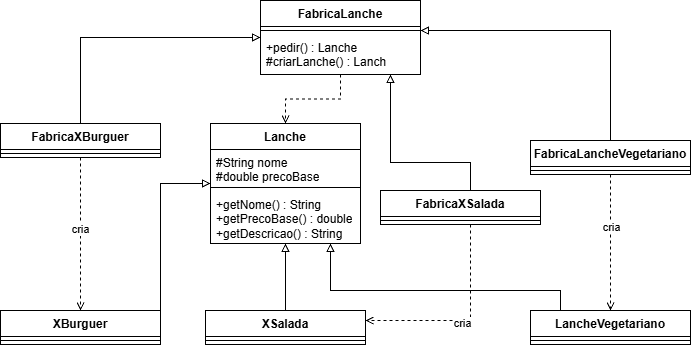

The diagram above was exported from draw.io. Its source (the exported page's mxGraphModel, read from the mxfile embedded in the PNG):
<mxGraphModel dx="599" dy="698" grid="1" gridSize="10" guides="1" tooltips="1" connect="1" arrows="1" fold="1" page="1" pageScale="1" pageWidth="827" pageHeight="1169" math="0" shadow="0">
  <root>
    <mxCell id="0" />
    <mxCell id="1" parent="0" />
    <mxCell id="Cq5r48Mdg2zVA44Y-lza-34" edge="1" parent="1" source="Cq5r48Mdg2zVA44Y-lza-1" style="edgeStyle=orthogonalEdgeStyle;rounded=0;orthogonalLoop=1;jettySize=auto;html=1;endArrow=open;endFill=0;dashed=1;" target="Cq5r48Mdg2zVA44Y-lza-5">
      <mxGeometry relative="1" as="geometry" />
    </mxCell>
    <mxCell id="Cq5r48Mdg2zVA44Y-lza-1" parent="1" style="swimlane;fontStyle=1;align=center;verticalAlign=top;childLayout=stackLayout;horizontal=1;startSize=26;horizontalStack=0;resizeParent=1;resizeParentMax=0;resizeLast=0;collapsible=1;marginBottom=0;whiteSpace=wrap;html=1;" value="FabricaLanche" vertex="1">
      <mxGeometry height="74" width="160" x="360" y="160" as="geometry" />
    </mxCell>
    <mxCell id="Cq5r48Mdg2zVA44Y-lza-3" parent="Cq5r48Mdg2zVA44Y-lza-1" style="line;strokeWidth=1;fillColor=none;align=left;verticalAlign=middle;spacingTop=-1;spacingLeft=3;spacingRight=3;rotatable=0;labelPosition=right;points=[];portConstraint=eastwest;strokeColor=inherit;" value="" vertex="1">
      <mxGeometry height="8" width="160" y="26" as="geometry" />
    </mxCell>
    <mxCell id="Cq5r48Mdg2zVA44Y-lza-4" parent="Cq5r48Mdg2zVA44Y-lza-1" style="text;strokeColor=none;fillColor=none;align=left;verticalAlign=top;spacingLeft=4;spacingRight=4;overflow=hidden;rotatable=0;points=[[0,0.5],[1,0.5]];portConstraint=eastwest;whiteSpace=wrap;html=1;" value="+pedir() : Lanche&lt;div&gt;#criarLanche() : Lanch&lt;/div&gt;" vertex="1">
      <mxGeometry height="40" width="160" y="34" as="geometry" />
    </mxCell>
    <mxCell id="Cq5r48Mdg2zVA44Y-lza-5" parent="1" style="swimlane;fontStyle=1;align=center;verticalAlign=top;childLayout=stackLayout;horizontal=1;startSize=26;horizontalStack=0;resizeParent=1;resizeParentMax=0;resizeLast=0;collapsible=1;marginBottom=0;whiteSpace=wrap;html=1;" value="Lanche" vertex="1">
      <mxGeometry height="120" width="150" x="310" y="283" as="geometry" />
    </mxCell>
    <mxCell id="Cq5r48Mdg2zVA44Y-lza-6" parent="Cq5r48Mdg2zVA44Y-lza-5" style="text;strokeColor=none;fillColor=none;align=left;verticalAlign=top;spacingLeft=4;spacingRight=4;overflow=hidden;rotatable=0;points=[[0,0.5],[1,0.5]];portConstraint=eastwest;whiteSpace=wrap;html=1;" value="#String nome&lt;div&gt;#double precoBase&lt;/div&gt;" vertex="1">
      <mxGeometry height="34" width="150" y="26" as="geometry" />
    </mxCell>
    <mxCell id="Cq5r48Mdg2zVA44Y-lza-7" parent="Cq5r48Mdg2zVA44Y-lza-5" style="line;strokeWidth=1;fillColor=none;align=left;verticalAlign=middle;spacingTop=-1;spacingLeft=3;spacingRight=3;rotatable=0;labelPosition=right;points=[];portConstraint=eastwest;strokeColor=inherit;" value="" vertex="1">
      <mxGeometry height="8" width="150" y="60" as="geometry" />
    </mxCell>
    <mxCell id="Cq5r48Mdg2zVA44Y-lza-8" parent="Cq5r48Mdg2zVA44Y-lza-5" style="text;strokeColor=none;fillColor=none;align=left;verticalAlign=top;spacingLeft=4;spacingRight=4;overflow=hidden;rotatable=0;points=[[0,0.5],[1,0.5]];portConstraint=eastwest;whiteSpace=wrap;html=1;" value="+getNome() : String&lt;div&gt;+getPrecoBase() : double&lt;/div&gt;&lt;div&gt;+getDescricao() : String&lt;/div&gt;" vertex="1">
      <mxGeometry height="52" width="150" y="68" as="geometry" />
    </mxCell>
    <mxCell id="Cq5r48Mdg2zVA44Y-lza-35" edge="1" parent="1" source="Cq5r48Mdg2zVA44Y-lza-9" style="edgeStyle=orthogonalEdgeStyle;rounded=0;orthogonalLoop=1;jettySize=auto;html=1;endArrow=block;endFill=0;" target="Cq5r48Mdg2zVA44Y-lza-1">
      <mxGeometry relative="1" as="geometry">
        <Array as="points">
          <mxPoint x="180" y="197" />
        </Array>
      </mxGeometry>
    </mxCell>
    <mxCell id="Cq5r48Mdg2zVA44Y-lza-47" edge="1" parent="1" source="Cq5r48Mdg2zVA44Y-lza-9" style="edgeStyle=orthogonalEdgeStyle;rounded=0;orthogonalLoop=1;jettySize=auto;html=1;endArrow=open;endFill=0;dashed=1;" target="Cq5r48Mdg2zVA44Y-lza-21">
      <mxGeometry relative="1" as="geometry" />
    </mxCell>
    <mxCell id="Cq5r48Mdg2zVA44Y-lza-49" connectable="0" parent="Cq5r48Mdg2zVA44Y-lza-47" style="edgeLabel;html=1;align=center;verticalAlign=middle;resizable=0;points=[];" value="cria" vertex="1">
      <mxGeometry relative="1" x="-0.0714" y="-1" as="geometry">
        <mxPoint as="offset" />
      </mxGeometry>
    </mxCell>
    <mxCell id="Cq5r48Mdg2zVA44Y-lza-9" parent="1" style="swimlane;fontStyle=1;align=center;verticalAlign=top;childLayout=stackLayout;horizontal=1;startSize=26;horizontalStack=0;resizeParent=1;resizeParentMax=0;resizeLast=0;collapsible=1;marginBottom=0;whiteSpace=wrap;html=1;" value="FabricaXBurguer" vertex="1">
      <mxGeometry height="34" width="160" x="100" y="283" as="geometry" />
    </mxCell>
    <mxCell id="Cq5r48Mdg2zVA44Y-lza-11" parent="Cq5r48Mdg2zVA44Y-lza-9" style="line;strokeWidth=1;fillColor=none;align=left;verticalAlign=middle;spacingTop=-1;spacingLeft=3;spacingRight=3;rotatable=0;labelPosition=right;points=[];portConstraint=eastwest;strokeColor=inherit;" value="" vertex="1">
      <mxGeometry height="8" width="160" y="26" as="geometry" />
    </mxCell>
    <mxCell id="Cq5r48Mdg2zVA44Y-lza-37" edge="1" parent="1" source="Cq5r48Mdg2zVA44Y-lza-13" style="edgeStyle=orthogonalEdgeStyle;rounded=0;orthogonalLoop=1;jettySize=auto;html=1;endArrow=block;endFill=0;" target="Cq5r48Mdg2zVA44Y-lza-1">
      <mxGeometry relative="1" as="geometry">
        <Array as="points">
          <mxPoint x="570" y="322" />
          <mxPoint x="490" y="322" />
        </Array>
      </mxGeometry>
    </mxCell>
    <mxCell id="Cq5r48Mdg2zVA44Y-lza-41" edge="1" parent="1" source="Cq5r48Mdg2zVA44Y-lza-13" style="edgeStyle=orthogonalEdgeStyle;rounded=0;orthogonalLoop=1;jettySize=auto;html=1;endArrow=open;endFill=0;dashed=1;" target="Cq5r48Mdg2zVA44Y-lza-25">
      <mxGeometry relative="1" as="geometry">
        <Array as="points">
          <mxPoint x="570" y="480" />
        </Array>
      </mxGeometry>
    </mxCell>
    <mxCell id="Cq5r48Mdg2zVA44Y-lza-42" connectable="0" parent="Cq5r48Mdg2zVA44Y-lza-41" style="edgeLabel;html=1;align=center;verticalAlign=middle;resizable=0;points=[];" value="cria" vertex="1">
      <mxGeometry relative="1" x="0.0453" y="2" as="geometry">
        <mxPoint as="offset" />
      </mxGeometry>
    </mxCell>
    <mxCell id="Cq5r48Mdg2zVA44Y-lza-13" parent="1" style="swimlane;fontStyle=1;align=center;verticalAlign=top;childLayout=stackLayout;horizontal=1;startSize=26;horizontalStack=0;resizeParent=1;resizeParentMax=0;resizeLast=0;collapsible=1;marginBottom=0;whiteSpace=wrap;html=1;" value="FabricaXSalada" vertex="1">
      <mxGeometry height="34" width="160" x="480" y="350" as="geometry" />
    </mxCell>
    <mxCell id="Cq5r48Mdg2zVA44Y-lza-15" parent="Cq5r48Mdg2zVA44Y-lza-13" style="line;strokeWidth=1;fillColor=none;align=left;verticalAlign=middle;spacingTop=-1;spacingLeft=3;spacingRight=3;rotatable=0;labelPosition=right;points=[];portConstraint=eastwest;strokeColor=inherit;" value="" vertex="1">
      <mxGeometry height="8" width="160" y="26" as="geometry" />
    </mxCell>
    <mxCell id="Cq5r48Mdg2zVA44Y-lza-36" edge="1" parent="1" source="Cq5r48Mdg2zVA44Y-lza-17" style="edgeStyle=orthogonalEdgeStyle;rounded=0;orthogonalLoop=1;jettySize=auto;html=1;endArrow=block;endFill=0;" target="Cq5r48Mdg2zVA44Y-lza-1">
      <mxGeometry relative="1" as="geometry">
        <Array as="points">
          <mxPoint x="710" y="190" />
        </Array>
      </mxGeometry>
    </mxCell>
    <mxCell id="Cq5r48Mdg2zVA44Y-lza-44" edge="1" parent="1" source="Cq5r48Mdg2zVA44Y-lza-17" style="edgeStyle=orthogonalEdgeStyle;rounded=0;orthogonalLoop=1;jettySize=auto;html=1;dashed=1;endArrow=open;endFill=0;" target="Cq5r48Mdg2zVA44Y-lza-29">
      <mxGeometry relative="1" as="geometry" />
    </mxCell>
    <mxCell id="Cq5r48Mdg2zVA44Y-lza-46" connectable="0" parent="Cq5r48Mdg2zVA44Y-lza-44" style="edgeLabel;html=1;align=center;verticalAlign=middle;resizable=0;points=[];" value="cria" vertex="1">
      <mxGeometry relative="1" x="-0.2225" as="geometry">
        <mxPoint as="offset" />
      </mxGeometry>
    </mxCell>
    <mxCell id="Cq5r48Mdg2zVA44Y-lza-17" parent="1" style="swimlane;fontStyle=1;align=center;verticalAlign=top;childLayout=stackLayout;horizontal=1;startSize=26;horizontalStack=0;resizeParent=1;resizeParentMax=0;resizeLast=0;collapsible=1;marginBottom=0;whiteSpace=wrap;html=1;" value="FabricaLancheVegetariano" vertex="1">
      <mxGeometry height="34" width="160" x="630" y="300" as="geometry" />
    </mxCell>
    <mxCell id="Cq5r48Mdg2zVA44Y-lza-19" parent="Cq5r48Mdg2zVA44Y-lza-17" style="line;strokeWidth=1;fillColor=none;align=left;verticalAlign=middle;spacingTop=-1;spacingLeft=3;spacingRight=3;rotatable=0;labelPosition=right;points=[];portConstraint=eastwest;strokeColor=inherit;" value="" vertex="1">
      <mxGeometry height="8" width="160" y="26" as="geometry" />
    </mxCell>
    <mxCell id="Cq5r48Mdg2zVA44Y-lza-48" edge="1" parent="1" source="Cq5r48Mdg2zVA44Y-lza-21" style="edgeStyle=orthogonalEdgeStyle;rounded=0;orthogonalLoop=1;jettySize=auto;html=1;endArrow=block;endFill=0;" target="Cq5r48Mdg2zVA44Y-lza-5">
      <mxGeometry relative="1" as="geometry">
        <Array as="points">
          <mxPoint x="260" y="360" />
          <mxPoint x="260" y="360" />
        </Array>
      </mxGeometry>
    </mxCell>
    <mxCell id="Cq5r48Mdg2zVA44Y-lza-21" parent="1" style="swimlane;fontStyle=1;align=center;verticalAlign=top;childLayout=stackLayout;horizontal=1;startSize=26;horizontalStack=0;resizeParent=1;resizeParentMax=0;resizeLast=0;collapsible=1;marginBottom=0;whiteSpace=wrap;html=1;" value="XBurguer" vertex="1">
      <mxGeometry height="34" width="160" x="100" y="470" as="geometry" />
    </mxCell>
    <mxCell id="Cq5r48Mdg2zVA44Y-lza-23" parent="Cq5r48Mdg2zVA44Y-lza-21" style="line;strokeWidth=1;fillColor=none;align=left;verticalAlign=middle;spacingTop=-1;spacingLeft=3;spacingRight=3;rotatable=0;labelPosition=right;points=[];portConstraint=eastwest;strokeColor=inherit;" value="" vertex="1">
      <mxGeometry height="8" width="160" y="26" as="geometry" />
    </mxCell>
    <mxCell id="Cq5r48Mdg2zVA44Y-lza-40" edge="1" parent="1" source="Cq5r48Mdg2zVA44Y-lza-25" style="edgeStyle=orthogonalEdgeStyle;rounded=0;orthogonalLoop=1;jettySize=auto;html=1;endArrow=block;endFill=0;" target="Cq5r48Mdg2zVA44Y-lza-5">
      <mxGeometry relative="1" as="geometry" />
    </mxCell>
    <mxCell id="Cq5r48Mdg2zVA44Y-lza-25" parent="1" style="swimlane;fontStyle=1;align=center;verticalAlign=top;childLayout=stackLayout;horizontal=1;startSize=26;horizontalStack=0;resizeParent=1;resizeParentMax=0;resizeLast=0;collapsible=1;marginBottom=0;whiteSpace=wrap;html=1;" value="XSalada" vertex="1">
      <mxGeometry height="34" width="160" x="305" y="470" as="geometry" />
    </mxCell>
    <mxCell id="Cq5r48Mdg2zVA44Y-lza-27" parent="Cq5r48Mdg2zVA44Y-lza-25" style="line;strokeWidth=1;fillColor=none;align=left;verticalAlign=middle;spacingTop=-1;spacingLeft=3;spacingRight=3;rotatable=0;labelPosition=right;points=[];portConstraint=eastwest;strokeColor=inherit;" value="" vertex="1">
      <mxGeometry height="8" width="160" y="26" as="geometry" />
    </mxCell>
    <mxCell id="Cq5r48Mdg2zVA44Y-lza-45" edge="1" parent="1" source="Cq5r48Mdg2zVA44Y-lza-29" style="edgeStyle=orthogonalEdgeStyle;rounded=0;orthogonalLoop=1;jettySize=auto;html=1;endArrow=block;endFill=0;" target="Cq5r48Mdg2zVA44Y-lza-5">
      <mxGeometry relative="1" as="geometry">
        <Array as="points">
          <mxPoint x="660" y="450" />
          <mxPoint x="430" y="450" />
        </Array>
      </mxGeometry>
    </mxCell>
    <mxCell id="Cq5r48Mdg2zVA44Y-lza-29" parent="1" style="swimlane;fontStyle=1;align=center;verticalAlign=top;childLayout=stackLayout;horizontal=1;startSize=26;horizontalStack=0;resizeParent=1;resizeParentMax=0;resizeLast=0;collapsible=1;marginBottom=0;whiteSpace=wrap;html=1;" value="LancheVegetariano" vertex="1">
      <mxGeometry height="34" width="160" x="630" y="470" as="geometry" />
    </mxCell>
    <mxCell id="Cq5r48Mdg2zVA44Y-lza-31" parent="Cq5r48Mdg2zVA44Y-lza-29" style="line;strokeWidth=1;fillColor=none;align=left;verticalAlign=middle;spacingTop=-1;spacingLeft=3;spacingRight=3;rotatable=0;labelPosition=right;points=[];portConstraint=eastwest;strokeColor=inherit;" value="" vertex="1">
      <mxGeometry height="8" width="160" y="26" as="geometry" />
    </mxCell>
  </root>
</mxGraphModel>